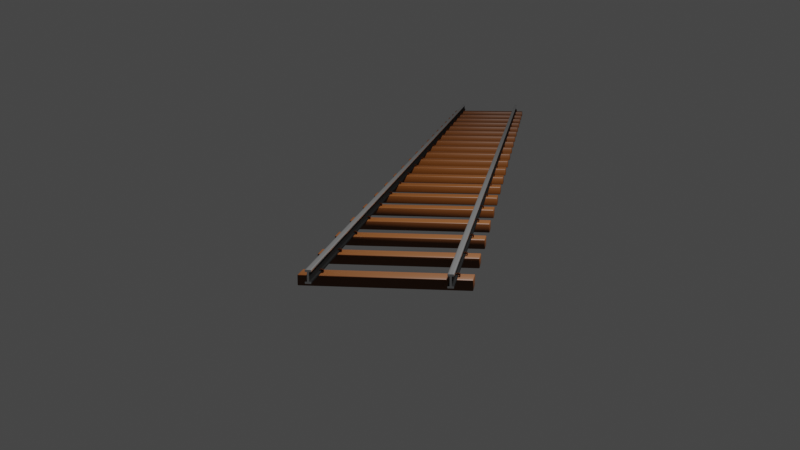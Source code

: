 # Source: railway.blend  (saved by Blender 2.83.20; exported with 4.5.12 LTS)
import bpy
from mathutils import Matrix  # noqa: F401  (used for matrix-valued properties, if any)

bpy.ops.wm.read_factory_settings(use_empty=True)
scene = bpy.context.scene
scene.name = 'Scene'

# ---- collections
col_collection = bpy.data.collections.new('Collection'); scene.collection.children.link(col_collection)

# ---- materials (node trees are filled in below, after node groups)
mat_material_001 = bpy.data.materials.new('Material.001')
mat_material_001.use_transparent_shadow = False
mat_material_002 = bpy.data.materials.new('Material.002')
mat_material_002.use_transparent_shadow = False
mat_material_003 = bpy.data.materials.new('Material.003')
mat_material_003.use_transparent_shadow = False
mat_material_004 = bpy.data.materials.new('Material.004')
mat_material_004.use_transparent_shadow = False

# ---- node groups
ng_auto_smooth = bpy.data.node_groups.new('Auto Smooth', 'GeometryNodeTree')
_s = ng_auto_smooth.interface.new_socket(name='Geometry', in_out='OUTPUT', socket_type='NodeSocketGeometry')
_s = ng_auto_smooth.interface.new_socket(name='Geometry', in_out='INPUT', socket_type='NodeSocketGeometry')
_s = ng_auto_smooth.interface.new_socket(name='Angle', in_out='INPUT', socket_type='NodeSocketFloat')
_s.subtype = 'ANGLE'
_s.min_value = 0.0
_s.max_value = 3.142
ng_auto_smooth.is_modifier = True
_N = ng_auto_smooth.nodes; _L = ng_auto_smooth.links
n0 = _N.new('NodeGroupOutput'); n0.name = 'Group Output'; n0.location = (480, -100)
n1 = _N.new('NodeGroupInput'); n1.name = 'Group Input'; n1.location = (-420, -300)
n2 = _N.new('NodeGroupInput'); n2.name = 'Group Input.001'; n2.location = (-60, -100)
n3 = _N.new('GeometryNodeSetShadeSmooth'); n3.name = 'Set Shade Smooth'; n3.location = (120, -100)
n3.domain = 'EDGE'
n4 = _N.new('GeometryNodeSetShadeSmooth'); n4.name = 'Set Shade Smooth.001'; n4.location = (300, -100)
n5 = _N.new('GeometryNodeInputMeshEdgeAngle'); n5.name = 'Edge Angle'; n5.location = (-420, -220)
n6 = _N.new('GeometryNodeInputEdgeSmooth'); n6.name = 'Is Edge Smooth'; n6.location = (-60, -160)
n7 = _N.new('GeometryNodeInputShadeSmooth'); n7.name = 'Is Face Smooth'; n7.location = (-240, -340)
n8 = _N.new('FunctionNodeBooleanMath'); n8.name = 'Boolean Math'; n8.location = (-60, -220)
n9 = _N.new('FunctionNodeCompare'); n9.name = 'Compare'; n9.location = (-240, -180)
n9.operation = 'LESS_EQUAL'
_L.new(n5.outputs[0], n9.inputs[0])
_L.new(n4.outputs[0], n0.inputs[0])
_L.new(n1.outputs[1], n9.inputs[1])
_L.new(n9.outputs[0], n8.inputs[0])
_L.new(n7.outputs[0], n8.inputs[1])
_L.new(n2.outputs[0], n3.inputs[0])
_L.new(n6.outputs[0], n3.inputs[1])
_L.new(n3.outputs[0], n4.inputs[0])
_L.new(n8.outputs[0], n3.inputs[2])
n0.is_active_output = True

# ---- material node trees
mat_material_001.use_nodes = True; mat_material_001.node_tree.nodes.clear()
_N = mat_material_001.node_tree.nodes; _L = mat_material_001.node_tree.links
n0 = _N.new('ShaderNodeBsdfPrincipled'); n0.name = 'Principled BSDF'; n0.location = (10, 300)
n0.distribution = 'GGX'
n0.subsurface_method = 'BURLEY'
n0.inputs[0].default_value = (0.0985, 0.02672, 0.0, 1.0)
n0.inputs[3].default_value = 1.45
n0.inputs[27].default_value = (0.0, 0.0, 0.0, 1.0)
n0.inputs[28].default_value = 1.0
n1 = _N.new('ShaderNodeOutputMaterial'); n1.name = 'Material Output'; n1.location = (300, 300)
_L.new(n0.outputs[0], n1.inputs[0])
n1.is_active_output = True
mat_material_002.use_nodes = True; mat_material_002.node_tree.nodes.clear()
_N = mat_material_002.node_tree.nodes; _L = mat_material_002.node_tree.links
n0 = _N.new('ShaderNodeBsdfPrincipled'); n0.name = 'Principled BSDF'; n0.location = (10, 300)
n0.distribution = 'GGX'
n0.subsurface_method = 'BURLEY'
n0.inputs[0].default_value = (0.6982, 0.6982, 0.6982, 1.0)
n0.inputs[1].default_value = 0.9328
n0.inputs[2].default_value = 0.2311
n0.inputs[3].default_value = 1.45
n0.inputs[13].default_value = 0.6513
n0.inputs[27].default_value = (0.0, 0.0, 0.0, 1.0)
n0.inputs[28].default_value = 1.0
n1 = _N.new('ShaderNodeOutputMaterial'); n1.name = 'Material Output'; n1.location = (300, 300)
_L.new(n0.outputs[0], n1.inputs[0])
n1.is_active_output = True
mat_material_003.use_nodes = True; mat_material_003.node_tree.nodes.clear()
_N = mat_material_003.node_tree.nodes; _L = mat_material_003.node_tree.links
n0 = _N.new('ShaderNodeBsdfPrincipled'); n0.name = 'Principled BSDF'; n0.location = (10, 300)
n0.distribution = 'GGX'
n0.subsurface_method = 'BURLEY'
n0.inputs[0].default_value = (0.004242, 0.004242, 0.004242, 1.0)
n0.inputs[1].default_value = 0.8151
n0.inputs[2].default_value = 0.8361
n0.inputs[3].default_value = 1.45
n0.inputs[13].default_value = 0.2647
n0.inputs[27].default_value = (0.0, 0.0, 0.0, 1.0)
n0.inputs[28].default_value = 1.0
n1 = _N.new('ShaderNodeOutputMaterial'); n1.name = 'Material Output'; n1.location = (300, 300)
_L.new(n0.outputs[0], n1.inputs[0])
n1.is_active_output = True
mat_material_004.use_nodes = True; mat_material_004.node_tree.nodes.clear()
_N = mat_material_004.node_tree.nodes; _L = mat_material_004.node_tree.links
n0 = _N.new('ShaderNodeBsdfPrincipled'); n0.name = 'Principled BSDF'; n0.location = (10, 300)
n0.distribution = 'GGX'
n0.subsurface_method = 'BURLEY'
n0.inputs[0].default_value = (0.0331, 0.007752, 0.0002427, 1.0)
n0.inputs[1].default_value = 0.8908
n0.inputs[2].default_value = 0.6933
n0.inputs[3].default_value = 1.45
n0.inputs[13].default_value = 0.416
n0.inputs[27].default_value = (0.0, 0.0, 0.0, 1.0)
n0.inputs[28].default_value = 1.0
n1 = _N.new('ShaderNodeOutputMaterial'); n1.name = 'Material Output'; n1.location = (300, 300)
_L.new(n0.outputs[0], n1.inputs[0])
n1.is_active_output = True

# ---- world
world_world = bpy.data.worlds.new('World'); scene.world = world_world
world_world.use_nodes = True; world_world.node_tree.nodes.clear()
_N = world_world.node_tree.nodes; _L = world_world.node_tree.links
n0 = _N.new('ShaderNodeOutputWorld'); n0.name = 'World Output'; n0.location = (300, 300)
n1 = _N.new('ShaderNodeBackground'); n1.name = 'Background'; n1.location = (10, 300)
n1.inputs[0].default_value = (0.05088, 0.05088, 0.05088, 1.0)
_L.new(n1.outputs[0], n0.inputs[0])
n0.is_active_output = True
world_world.color = (0.05088, 0.05088, 0.05088)
world_world.use_sun_shadow = False
world_world.sun_shadow_jitter_overblur = 0.0

# ---- cameras
cam_camera = bpy.data.cameras.new('Camera')
cam_camera.clip_end = 100.0
cam_camera.ortho_scale = 7.314

# ---- lights
light_light = bpy.data.lights.new('Light', 'POINT')
light_light.transmission_factor = 0.0
light_light.energy = 1000.0
light_light.shadow_soft_size = 0.1
light_light.shadow_maximum_resolution = 0.006
light_light.use_absolute_resolution = True

# ---- meshes
me_cube = bpy.data.meshes.new('Cube')
me_cube.from_pydata([(0.329, -0.04831, 0.01564), (0.3325, -0.04477, 0.01564), (0.329, -0.04477, 0.01918), (0.3315, -0.04727, 0.01564), (0.3311, -0.04681, 0.01768), (0.3315, -0.04477, 0.01814), (0.329, -0.04727, 0.01814), (0.329, -0.04831, -0.01973), (0.329, -0.04477, -0.02326), (0.3325, -0.04477, -0.01973), (0.329, -0.04727, -0.02223), (0.3311, -0.04681, -0.02177), (0.3315, -0.04477, -0.02223), (0.3315, -0.04727, -0.01973), (0.329, 0.04831, 0.01564), (0.329, 0.04477, 0.01918), (0.3325, 0.04477, 0.01564), (0.329, 0.04727, 0.01814), (0.3311, 0.04681, 0.01768), (0.3315, 0.04477, 0.01814), (0.3315, 0.04727, 0.01564), (0.3325, 0.04477, -0.01973), (0.329, 0.04477, -0.02326), (0.329, 0.04831, -0.01973), (0.3315, 0.04477, -0.02223), (0.3311, 0.04681, -0.02177), (0.329, 0.04727, -0.02223), (0.3315, 0.04727, -0.01973), (-0.329, -0.04831, 0.01564), (-0.329, -0.04477, 0.01918), (-0.3325, -0.04477, 0.01564), (-0.329, -0.04727, 0.01814), (-0.3311, -0.04681, 0.01768), (-0.3315, -0.04477, 0.01814), (-0.3315, -0.04727, 0.01564), (-0.329, -0.04831, -0.01973), (-0.3325, -0.04477, -0.01973), (-0.329, -0.04477, -0.02326), (-0.3315, -0.04727, -0.01973), (-0.3311, -0.04681, -0.02177), (-0.3315, -0.04477, -0.02223), (-0.329, -0.04727, -0.02223), (-0.329, 0.04831, 0.01564), (-0.3325, 0.04477, 0.01564), (-0.329, 0.04477, 0.01918), (-0.3315, 0.04727, 0.01564), (-0.3311, 0.04681, 0.01768), (-0.3315, 0.04477, 0.01814), (-0.329, 0.04727, 0.01814), (-0.3325, 0.04477, -0.01973), (-0.329, 0.04831, -0.01973), (-0.329, 0.04477, -0.02326), (-0.3315, 0.04727, -0.01973), (-0.3311, 0.04681, -0.02177), (-0.329, 0.04727, -0.02223), (-0.3315, 0.04477, -0.02223), (0.0025, -0.04477, -0.02326), (0.0025, -0.04831, -0.01973), (-0.0025, -0.04831, -0.01973), (-0.0025, -0.04477, -0.02326), (0.0025, -0.04727, -0.02223), (-6.204e-13, -0.04727, -0.02223), (0.0, -0.04831, -0.01973), (-0.0025, -0.04727, -0.02223), (0.0, -0.04477, -0.02326), (0.0025, 0.04477, 0.01918), (0.0025, 0.04831, 0.01564), (-0.0025, 0.04831, 0.01564), (-0.0025, 0.04477, 0.01918), (0.0025, 0.04727, 0.01814), (-6.204e-13, 0.04727, 0.01814), (0.0, 0.04831, 0.01564), (-0.0025, 0.04727, 0.01814), (0.0, 0.04477, 0.01918), (0.0025, 0.04831, -0.01973), (0.0025, 0.04477, -0.02326), (-0.0025, 0.04477, -0.02326), (-0.0025, 0.04831, -0.01973), (0.0025, 0.04727, -0.02223), (-6.2e-13, 0.04727, -0.02223), (0.0, 0.04477, -0.02326), (-0.0025, 0.04727, -0.02223), (0.0, 0.04831, -0.01973), (0.0025, -0.04477, 0.01918), (-0.0025, -0.04477, 0.01918), (-0.0025, -0.04831, 0.01564), (0.0025, -0.04831, 0.01564), (0.0, -0.04477, 0.01918), (6.204e-13, -0.04727, 0.01814), (-0.0025, -0.04727, 0.01814), (0.0, -0.04831, 0.01564), (0.0025, -0.04727, 0.01814), (0.2712, -0.188, 0.07187), (0.2723, -0.188, 0.07081), (0.2712, -0.188, 0.06367), (0.2723, -0.188, 0.06473), (0.2494, -0.188, 0.07187), (0.2483, -0.188, 0.07081), (0.2494, -0.188, 0.06367), (0.2483, -0.188, 0.06473), (0.2563, -0.188, 0.06261), (0.2552, -0.188, 0.06367), (0.2653, -0.188, 0.06367), (0.2643, -0.188, 0.06261), (0.2635, -0.188, 0.07187), (0.265, -0.188, 0.07187), (0.2555, -0.188, 0.07187), (0.257, -0.188, 0.07187), (0.2723, -0.188, 0.02063), (0.2712, -0.188, 0.01956), (0.2723, -0.188, 0.0267), (0.2712, -0.188, 0.02776), (0.2483, -0.188, 0.02063), (0.2494, -0.188, 0.01956), (0.2483, -0.188, 0.0267), (0.2494, -0.188, 0.02776), (0.2552, -0.188, 0.02776), (0.2563, -0.188, 0.02882), (0.2643, -0.188, 0.02882), (0.2653, -0.188, 0.02776), (0.265, -0.188, 0.01956), (0.2635, -0.188, 0.01956), (0.257, -0.188, 0.01956), (0.2555, -0.188, 0.01956), (0.2723, 0.1867, 0.07081), (0.2712, 0.1867, 0.06367), (0.2494, 0.1867, 0.07187), (0.2483, 0.1867, 0.06473), (0.2552, 0.1867, 0.06367), (0.2643, 0.1867, 0.06261), (0.265, 0.1867, 0.07187), (0.257, 0.1867, 0.07187), (0.2712, 0.1867, 0.01956), (0.2723, 0.1867, 0.0267), (0.2483, 0.1867, 0.02063), (0.2494, 0.1867, 0.02776), (0.2563, 0.1867, 0.02882), (0.2653, 0.1867, 0.02776), (0.2635, 0.1867, 0.01956), (0.2555, 0.1867, 0.01956), (0.2712, 0.1867, 0.07187), (0.2723, 0.1867, 0.06473), (0.2483, 0.1867, 0.07081), (0.2494, 0.1867, 0.06367), (0.2563, 0.1867, 0.06261), (0.2653, 0.1867, 0.06367), (0.2635, 0.1867, 0.07187), (0.2555, 0.1867, 0.07187), (0.2723, 0.1867, 0.02063), (0.2712, 0.1867, 0.02776), (0.2494, 0.1867, 0.01956), (0.2483, 0.1867, 0.0267), (0.2552, 0.1867, 0.02776), (0.2643, 0.1867, 0.02882), (0.265, 0.1867, 0.01956), (0.257, 0.1867, 0.01956), (-0.2712, -0.188, 0.07187), (-0.2723, -0.188, 0.07081), (-0.2712, -0.188, 0.06367), (-0.2723, -0.188, 0.06473), (-0.2494, -0.188, 0.07187), (-0.2483, -0.188, 0.07081), (-0.2494, -0.188, 0.06367), (-0.2483, -0.188, 0.06473), (-0.2563, -0.188, 0.06261), (-0.2552, -0.188, 0.06367), (-0.2653, -0.188, 0.06367), (-0.2643, -0.188, 0.06261), (-0.2635, -0.188, 0.07187), (-0.265, -0.188, 0.07187), (-0.2555, -0.188, 0.07187), (-0.257, -0.188, 0.07187), (-0.2723, -0.188, 0.02063), (-0.2712, -0.188, 0.01956), (-0.2723, -0.188, 0.0267), (-0.2712, -0.188, 0.02776), (-0.2483, -0.188, 0.02063), (-0.2494, -0.188, 0.01956), (-0.2483, -0.188, 0.0267), (-0.2494, -0.188, 0.02776), (-0.2552, -0.188, 0.02776), (-0.2563, -0.188, 0.02882), (-0.2643, -0.188, 0.02882), (-0.2653, -0.188, 0.02776), (-0.265, -0.188, 0.01956), (-0.2635, -0.188, 0.01956), (-0.257, -0.188, 0.01956), (-0.2555, -0.188, 0.01956), (-0.2723, 0.1867, 0.07081), (-0.2712, 0.1867, 0.06367), (-0.2494, 0.1867, 0.07187), (-0.2483, 0.1867, 0.06473), (-0.2552, 0.1867, 0.06367), (-0.2643, 0.1867, 0.06261), (-0.265, 0.1867, 0.07187), (-0.257, 0.1867, 0.07187), (-0.2712, 0.1867, 0.01956), (-0.2723, 0.1867, 0.0267), (-0.2483, 0.1867, 0.02063), (-0.2494, 0.1867, 0.02776), (-0.2563, 0.1867, 0.02882), (-0.2653, 0.1867, 0.02776), (-0.2635, 0.1867, 0.01956), (-0.2555, 0.1867, 0.01956), (-0.2712, 0.1867, 0.07187), (-0.2723, 0.1867, 0.06473), (-0.2483, 0.1867, 0.07081), (-0.2494, 0.1867, 0.06367), (-0.2563, 0.1867, 0.06261), (-0.2653, 0.1867, 0.06367), (-0.2635, 0.1867, 0.07187), (-0.2555, 0.1867, 0.07187), (-0.2723, 0.1867, 0.02063), (-0.2712, 0.1867, 0.02776), (-0.2494, 0.1867, 0.01956), (-0.2483, 0.1867, 0.0267), (-0.2552, 0.1867, 0.02776), (-0.2643, 0.1867, 0.02882), (-0.265, 0.1867, 0.01956), (-0.257, 0.1867, 0.01956), (0.2405, -0.007877, 0.01805), (0.2405, -0.007877, 0.03122), (0.2405, 0.007877, 0.01805), (0.2405, 0.007877, 0.03122), (0.2448, -0.007877, 0.01805), (0.2469, -0.002689, 0.03122), (0.2448, 0.007877, 0.01805), (0.2469, 0.002689, 0.03122), (0.2405, -0.007877, 0.02728), (0.2405, 0.007877, 0.02728), (0.2448, 0.007877, 0.02728), (0.2448, -0.007877, 0.02728), (0.2522, 0.002689, 0.03122), (0.2522, -0.002689, 0.03122), (0.2558, 0.007877, 0.02728), (0.2558, -0.007877, 0.02728), (0.2405, 0.0, 0.01805), (0.2405, 0.0, 0.03122), (0.2448, 0.0, 0.01805), (0.2458, 3.002e-10, 0.03122), (0.2448, 0.0, 0.02728), (0.2405, 0.0, 0.02728), (0.2534, -3.646e-10, 0.03122), (0.2558, 0.0, 0.02728), (0.2496, -0.003802, 0.03122), (0.2496, 0.003802, 0.03122), (0.2496, 0.007877, 0.02728), (0.2496, -0.007877, 0.02728), (0.2496, 0.0, 0.02728), (0.2448, 0.0, 0.03122), (0.2448, -0.007877, 0.03122), (0.2558, 0.0, 0.03122), (0.2558, -0.007877, 0.03122), (0.2496, -0.007877, 0.03122), (0.2496, 0.007877, 0.03122), (0.2448, 0.007877, 0.03122), (0.2558, 0.007877, 0.03122), (0.2496, 0.0, 0.03374), (0.2534, -3.646e-10, 0.03374), (0.2458, 3.002e-10, 0.03374), (0.2496, 0.003802, 0.03374), (0.2496, -0.003802, 0.03374), (0.2469, -0.002689, 0.03374), (0.2522, -0.002689, 0.03374), (0.2469, 0.002689, 0.03374), (0.2522, 0.002689, 0.03374), (-0.2405, -0.007877, 0.01805), (-0.2405, -0.007877, 0.03122), (-0.2405, 0.007877, 0.01805), (-0.2405, 0.007877, 0.03122), (-0.2448, -0.007877, 0.01805), (-0.2469, -0.002689, 0.03122), (-0.2448, 0.007877, 0.01805), (-0.2469, 0.002689, 0.03122), (-0.2405, -0.007877, 0.02728), (-0.2405, 0.007877, 0.02728), (-0.2448, 0.007877, 0.02728), (-0.2448, -0.007877, 0.02728), (-0.2522, 0.002689, 0.03122), (-0.2522, -0.002689, 0.03122), (-0.2558, 0.007877, 0.02728), (-0.2558, -0.007877, 0.02728), (-0.2405, 0.0, 0.01805), (-0.2405, 0.0, 0.03122), (-0.2448, 0.0, 0.01805), (-0.2458, 3.002e-10, 0.03122), (-0.2448, 0.0, 0.02728), (-0.2405, 0.0, 0.02728), (-0.2534, -3.646e-10, 0.03122), (-0.2558, 0.0, 0.02728), (-0.2496, -0.003802, 0.03122), (-0.2496, 0.003802, 0.03122), (-0.2496, 0.007877, 0.02728), (-0.2496, -0.007877, 0.02728), (-0.2496, 0.0, 0.02728), (-0.2448, 0.0, 0.03122), (-0.2448, -0.007877, 0.03122), (-0.2558, 0.0, 0.03122), (-0.2558, -0.007877, 0.03122), (-0.2496, -0.007877, 0.03122), (-0.2496, 0.007877, 0.03122), (-0.2448, 0.007877, 0.03122), (-0.2558, 0.007877, 0.03122), (-0.2496, 0.0, 0.03374), (-0.2534, -3.646e-10, 0.03374), (-0.2458, 3.002e-10, 0.03374), (-0.2496, 0.003802, 0.03374), (-0.2496, -0.003802, 0.03374), (-0.2469, -0.002689, 0.03374), (-0.2522, -0.002689, 0.03374), (-0.2469, 0.002689, 0.03374), (-0.2522, 0.002689, 0.03374), (0.2801, 0.007877, 0.01805), (0.2801, 0.007877, 0.03122), (0.2801, -0.007877, 0.01805), (0.2801, -0.007877, 0.03122), (0.2758, 0.007877, 0.01805), (0.2737, 0.002689, 0.03122), (0.2758, -0.007877, 0.01805), (0.2737, -0.002689, 0.03122), (0.2801, 0.007877, 0.02728), (0.2801, -0.007877, 0.02728), (0.2758, -0.007877, 0.02728), (0.2758, 0.007877, 0.02728), (0.2683, -0.002689, 0.03122), (0.2683, 0.002689, 0.03122), (0.2647, -0.007877, 0.02728), (0.2647, 0.007877, 0.02728), (0.2801, 1.859e-10, 0.01805), (0.2801, 1.859e-10, 0.03122), (0.2758, -1.859e-10, 0.01805), (0.2748, -7.004e-10, 0.03122), (0.2758, -1.859e-10, 0.02728), (0.2801, 1.859e-10, 0.02728), (0.2672, -7.004e-10, 0.03122), (0.2647, -1.279e-09, 0.02728), (0.271, 0.003802, 0.03122), (0.271, -0.003802, 0.03122), (0.271, -0.007877, 0.02728), (0.271, 0.007877, 0.02728), (0.271, -7.326e-10, 0.02728), (0.2758, -1.859e-10, 0.03122), (0.2758, 0.007877, 0.03122), (0.2647, -1.279e-09, 0.03122), (0.2647, 0.007877, 0.03122), (0.271, 0.007877, 0.03122), (0.271, -0.007877, 0.03122), (0.2758, -0.007877, 0.03122), (0.2647, -0.007877, 0.03122), (0.271, -7.326e-10, 0.03374), (0.2672, -7.004e-10, 0.03374), (0.2748, -7.004e-10, 0.03374), (0.271, -0.003802, 0.03374), (0.271, 0.003802, 0.03374), (0.2737, 0.002689, 0.03374), (0.2683, 0.002689, 0.03374), (0.2737, -0.002689, 0.03374), (0.2683, -0.002689, 0.03374), (-0.2801, 0.007877, 0.01805), (-0.2801, 0.007877, 0.03122), (-0.2801, -0.007877, 0.01805), (-0.2801, -0.007877, 0.03122), (-0.2758, 0.007877, 0.01805), (-0.2737, 0.002689, 0.03122), (-0.2758, -0.007877, 0.01805), (-0.2737, -0.002689, 0.03122), (-0.2801, 0.007877, 0.02728), (-0.2801, -0.007877, 0.02728), (-0.2758, -0.007877, 0.02728), (-0.2758, 0.007877, 0.02728), (-0.2683, -0.002689, 0.03122), (-0.2683, 0.002689, 0.03122), (-0.2647, -0.007877, 0.02728), (-0.2647, 0.007877, 0.02728), (-0.2801, 1.859e-10, 0.01805), (-0.2801, 1.859e-10, 0.03122), (-0.2758, -1.859e-10, 0.01805), (-0.2748, -7.004e-10, 0.03122), (-0.2758, -1.859e-10, 0.02728), (-0.2801, 1.859e-10, 0.02728), (-0.2672, -7.004e-10, 0.03122), (-0.2647, -1.279e-09, 0.02728), (-0.271, 0.003802, 0.03122), (-0.271, -0.003802, 0.03122), (-0.271, -0.007877, 0.02728), (-0.271, 0.007877, 0.02728), (-0.271, -7.326e-10, 0.02728), (-0.2758, -1.859e-10, 0.03122), (-0.2758, 0.007877, 0.03122), (-0.2647, -1.279e-09, 0.03122), (-0.2647, 0.007877, 0.03122), (-0.271, 0.007877, 0.03122), (-0.271, -0.007877, 0.03122), (-0.2758, -0.007877, 0.03122), (-0.2647, -0.007877, 0.03122), (-0.271, -7.326e-10, 0.03374), (-0.2672, -7.004e-10, 0.03374), (-0.2748, -7.004e-10, 0.03374), (-0.271, -0.003802, 0.03374), (-0.271, 0.003802, 0.03374), (-0.2737, 0.002689, 0.03374), (-0.2683, 0.002689, 0.03374), (-0.2737, -0.002689, 0.03374), (-0.2683, -0.002689, 0.03374)], [], [(23, 74, 66, 14), (2, 15, 65, 83), (9, 21, 16, 1), (58, 85, 28, 35), (56, 75, 22, 8), (50, 42, 67, 77), (29, 84, 68, 44), (36, 30, 43, 49), (59, 37, 51, 76), (0, 3, 4, 6), (1, 5, 4, 3), (2, 6, 4, 5), (7, 10, 11, 13), (8, 12, 11, 10), (9, 13, 11, 12), (14, 17, 18, 20), (15, 19, 18, 17), (16, 20, 18, 19), (21, 24, 25, 27), (22, 26, 25, 24), (23, 27, 25, 26), (28, 31, 32, 34), (29, 33, 32, 31), (30, 34, 32, 33), (35, 38, 39, 41), (36, 40, 39, 38), (37, 41, 39, 40), (42, 45, 46, 48), (43, 47, 46, 45), (44, 48, 46, 47), (49, 52, 53, 55), (50, 54, 53, 52), (51, 55, 53, 54), (56, 60, 61, 64), (57, 62, 61, 60), (58, 63, 61, 62), (59, 64, 61, 63), (65, 69, 70, 73), (66, 71, 70, 69), (67, 72, 70, 71), (68, 73, 70, 72), (74, 78, 79, 82), (75, 80, 79, 78), (76, 81, 79, 80), (77, 82, 79, 81), (83, 87, 88, 91), (84, 89, 88, 87), (85, 90, 88, 89), (86, 91, 88, 90), (0, 7, 13, 3), (3, 13, 9, 1), (16, 21, 27, 20), (20, 27, 23, 14), (1, 16, 19, 5), (5, 19, 15, 2), (74, 23, 26, 78), (78, 26, 22, 75), (86, 0, 6, 91), (91, 6, 2, 83), (21, 9, 12, 24), (24, 12, 8, 22), (7, 57, 60, 10), (10, 60, 56, 8), (14, 66, 69, 17), (17, 69, 65, 15), (85, 58, 62, 90), (90, 62, 57, 86), (59, 76, 80, 64), (64, 80, 75, 56), (66, 74, 82, 71), (71, 82, 77, 67), (83, 65, 73, 87), (87, 73, 68, 84), (30, 36, 38, 34), (34, 38, 35, 28), (42, 50, 52, 45), (45, 52, 49, 43), (29, 44, 47, 33), (33, 47, 43, 30), (76, 51, 54, 81), (81, 54, 50, 77), (84, 29, 31, 89), (89, 31, 28, 85), (51, 37, 40, 55), (55, 40, 36, 49), (37, 59, 63, 41), (41, 63, 58, 35), (44, 68, 72, 48), (48, 72, 67, 42), (57, 7, 0, 86), (116, 115, 114, 112, 113, 123, 122, 121, 120, 109, 108, 110, 111, 119, 118, 103, 102, 94, 95, 93, 92, 105, 104, 107, 106, 96, 97, 99, 98, 101, 100, 117), (140, 130, 105, 92), (155, 122, 123, 139), (154, 120, 121, 138), (153, 118, 119, 137), (152, 116, 117, 136), (151, 114, 115, 135), (148, 108, 109, 132), (147, 106, 107, 131), (146, 104, 105, 130), (145, 102, 103, 129), (144, 100, 101, 128), (143, 98, 99, 127), (140, 92, 93, 124), (138, 121, 122, 155), (139, 123, 113, 150), (135, 115, 116, 152), (153, 129, 103, 118), (134, 112, 114, 151), (137, 119, 111, 149), (132, 109, 120, 154), (146, 131, 107, 104), (147, 126, 96, 106), (143, 128, 101, 98), (142, 127, 99, 97), (145, 125, 94, 102), (125, 145, 129, 153, 137, 149, 133, 148, 132, 154, 138, 155, 139, 150, 134, 151, 135, 152, 136, 144, 128, 143, 127, 142, 126, 147, 131, 146, 130, 140, 124, 141), (112, 134, 150, 113), (110, 133, 149, 111), (96, 126, 142, 97), (94, 125, 141, 95), (108, 148, 133, 110), (100, 144, 136, 117), (93, 95, 141, 124), (180, 181, 164, 165, 162, 163, 161, 160, 170, 171, 168, 169, 156, 157, 159, 158, 166, 167, 182, 183, 175, 174, 172, 173, 184, 185, 186, 187, 177, 176, 178, 179), (204, 156, 169, 194), (219, 203, 187, 186), (218, 202, 185, 184), (217, 201, 183, 182), (216, 200, 181, 180), (215, 199, 179, 178), (212, 196, 173, 172), (211, 195, 171, 170), (210, 194, 169, 168), (209, 193, 167, 166), (208, 192, 165, 164), (207, 191, 163, 162), (204, 188, 157, 156), (202, 219, 186, 185), (203, 214, 177, 187), (199, 216, 180, 179), (217, 182, 167, 193), (198, 215, 178, 176), (201, 213, 175, 183), (196, 218, 184, 173), (210, 168, 171, 195), (211, 170, 160, 190), (207, 162, 165, 192), (206, 161, 163, 191), (209, 166, 158, 189), (189, 205, 188, 204, 194, 210, 195, 211, 190, 206, 191, 207, 192, 208, 200, 216, 199, 215, 198, 214, 203, 219, 202, 218, 196, 212, 197, 213, 201, 217, 193, 209), (176, 177, 214, 198), (174, 175, 213, 197), (160, 161, 206, 190), (158, 159, 205, 189), (172, 174, 197, 212), (164, 181, 200, 208), (157, 188, 205, 159), (241, 237, 223, 229), (229, 223, 255, 230), (233, 242, 258, 263), (231, 250, 221, 228), (236, 238, 224, 220), (249, 237, 221, 250), (224, 231, 228, 220), (238, 240, 231, 224), (222, 229, 230, 226), (236, 241, 229, 222), (243, 251, 252, 235), (248, 246, 234, 243), (253, 247, 235, 252), (246, 254, 256, 234), (247, 248, 243, 235), (234, 256, 251, 243), (220, 228, 241, 236), (226, 230, 240, 238), (255, 223, 237, 249), (222, 226, 238, 236), (245, 227, 264, 260), (228, 221, 237, 241), (242, 232, 265, 258), (231, 240, 248, 247), (230, 255, 254, 246), (250, 231, 247, 253), (240, 230, 246, 248), (232, 245, 260, 265), (225, 239, 249, 250), (242, 233, 252, 251), (233, 244, 253, 252), (227, 245, 254, 255), (239, 227, 255, 249), (232, 242, 251, 256), (244, 225, 250, 253), (245, 232, 256, 254), (257, 261, 263, 258), (260, 257, 258, 265), (264, 259, 257, 260), (259, 262, 261, 257), (225, 244, 261, 262), (227, 239, 259, 264), (244, 233, 263, 261), (239, 225, 262, 259), (287, 275, 269, 283), (275, 276, 301, 269), (279, 309, 304, 288), (277, 274, 267, 296), (282, 266, 270, 284), (295, 296, 267, 283), (270, 266, 274, 277), (284, 270, 277, 286), (268, 272, 276, 275), (282, 268, 275, 287), (289, 281, 298, 297), (294, 289, 280, 292), (299, 298, 281, 293), (292, 280, 302, 300), (293, 281, 289, 294), (280, 289, 297, 302), (266, 282, 287, 274), (272, 284, 286, 276), (301, 295, 283, 269), (268, 282, 284, 272), (291, 306, 310, 273), (274, 287, 283, 267), (288, 304, 311, 278), (277, 293, 294, 286), (276, 292, 300, 301), (296, 299, 293, 277), (286, 294, 292, 276), (278, 311, 306, 291), (271, 296, 295, 285), (288, 297, 298, 279), (279, 298, 299, 290), (273, 301, 300, 291), (285, 295, 301, 273), (278, 302, 297, 288), (290, 299, 296, 271), (291, 300, 302, 278), (303, 304, 309, 307), (306, 311, 304, 303), (310, 306, 303, 305), (305, 303, 307, 308), (271, 308, 307, 290), (273, 310, 305, 285), (290, 307, 309, 279), (285, 305, 308, 271), (333, 329, 315, 321), (321, 315, 347, 322), (325, 334, 350, 355), (323, 342, 313, 320), (328, 330, 316, 312), (341, 329, 313, 342), (316, 323, 320, 312), (330, 332, 323, 316), (314, 321, 322, 318), (328, 333, 321, 314), (335, 343, 344, 327), (340, 338, 326, 335), (345, 339, 327, 344), (338, 346, 348, 326), (339, 340, 335, 327), (326, 348, 343, 335), (312, 320, 333, 328), (318, 322, 332, 330), (347, 315, 329, 341), (314, 318, 330, 328), (337, 319, 356, 352), (320, 313, 329, 333), (334, 324, 357, 350), (323, 332, 340, 339), (322, 347, 346, 338), (342, 323, 339, 345), (332, 322, 338, 340), (324, 337, 352, 357), (317, 331, 341, 342), (334, 325, 344, 343), (325, 336, 345, 344), (319, 337, 346, 347), (331, 319, 347, 341), (324, 334, 343, 348), (336, 317, 342, 345), (337, 324, 348, 346), (349, 353, 355, 350), (352, 349, 350, 357), (356, 351, 349, 352), (351, 354, 353, 349), (317, 336, 353, 354), (319, 331, 351, 356), (336, 325, 355, 353), (331, 317, 354, 351), (379, 367, 361, 375), (367, 368, 393, 361), (371, 401, 396, 380), (369, 366, 359, 388), (374, 358, 362, 376), (387, 388, 359, 375), (362, 358, 366, 369), (376, 362, 369, 378), (360, 364, 368, 367), (374, 360, 367, 379), (381, 373, 390, 389), (386, 381, 372, 384), (391, 390, 373, 385), (384, 372, 394, 392), (385, 373, 381, 386), (372, 381, 389, 394), (358, 374, 379, 366), (364, 376, 378, 368), (393, 387, 375, 361), (360, 374, 376, 364), (383, 398, 402, 365), (366, 379, 375, 359), (380, 396, 403, 370), (369, 385, 386, 378), (368, 384, 392, 393), (388, 391, 385, 369), (378, 386, 384, 368), (370, 403, 398, 383), (363, 388, 387, 377), (380, 389, 390, 371), (371, 390, 391, 382), (365, 393, 392, 383), (377, 387, 393, 365), (370, 394, 389, 380), (382, 391, 388, 363), (383, 392, 394, 370), (395, 396, 401, 399), (398, 403, 396, 395), (402, 398, 395, 397), (397, 395, 399, 400), (363, 400, 399, 382), (365, 402, 397, 377), (382, 399, 401, 371), (377, 397, 400, 363)])
me_cube.polygons.foreach_set('use_smooth', [1, 1, 1, 1, 1, 1, 1, 1, 1, 1, 1, 1, 1, 1, 1, 1, 1, 1, 1, 1, 1, 1, 1, 1, 1, 1, 1, 1, 1, 1, 1, 1, 1, 1, 1, 1, 1, 1, 1, 1, 1, 1, 1, 1, 1, 1, 1, 1, 1, 1, 1, 1, 1, 1, 1, 1, 1, 1, 1, 1, 1, 1, 1, 1, 1, 1, 1, 1, 1, 1, 1, 1, 1, 1, 1, 1, 1, 1, 1, 1, 1, 1, 1, 1, 1, 1, 1, 1, 1, 1, 1, 1, 1, 1, 1, 1, 1, 1, 1, 1, 1, 1, 1, 1, 1, 1, 1, 1, 1, 1, 1, 1, 1, 1, 1, 1, 1, 1, 1, 1, 1, 1, 1, 1, 1, 1, 1, 1, 1, 1, 1, 1, 1, 1, 1, 1, 1, 1, 1, 1, 1, 1, 1, 1, 1, 1, 1, 1, 1, 1, 1, 1, 1, 1, 1, 1, 1, 1, 0, 0, 0, 0, 0, 0, 0, 0, 0, 0, 0, 0, 0, 0, 0, 0, 0, 0, 0, 0, 0, 0, 0, 0, 0, 0, 0, 0, 0, 0, 0, 0, 0, 0, 0, 0, 0, 0, 0, 0, 0, 0, 0, 0, 0, 0, 0, 0, 0, 0, 0, 0, 0, 0, 0, 0, 0, 0, 0, 0, 0, 0, 0, 0, 0, 0, 0, 0, 0, 0, 0, 0, 0, 0, 0, 0, 0, 0, 0, 0, 0, 0, 0, 0, 0, 0, 0, 0, 0, 0, 0, 0, 0, 0, 0, 0, 0, 0, 0, 0, 0, 0, 0, 0, 0, 0, 0, 0, 0, 0, 0, 0, 0, 0, 0, 0, 0, 0, 0, 0, 0, 0, 0, 0, 0, 0, 0, 0, 0, 0, 0, 0, 0, 0, 0, 0, 0, 0, 0, 0, 0, 0, 0, 0, 0, 0, 0, 0, 0, 0, 0, 0, 0, 0, 0, 0, 0, 0, 0, 0, 0, 0, 0, 0, 0, 0, 0, 0, 0, 0, 0, 0, 0, 0, 0, 0])
me_cube.polygons.foreach_set('material_index', [0, 0, 0, 0, 0, 0, 0, 0, 0, 0, 0, 0, 0, 0, 0, 0, 0, 0, 0, 0, 0, 0, 0, 0, 0, 0, 0, 0, 0, 0, 0, 0, 0, 0, 0, 0, 0, 0, 0, 0, 0, 0, 0, 0, 0, 0, 0, 0, 0, 0, 0, 0, 0, 0, 0, 0, 0, 0, 0, 0, 0, 0, 0, 0, 0, 0, 0, 0, 0, 0, 0, 0, 0, 0, 0, 0, 0, 0, 0, 0, 0, 0, 0, 0, 0, 0, 0, 0, 0, 0, 1, 1, 2, 2, 2, 2, 2, 2, 1, 1, 2, 2, 1, 1, 2, 2, 2, 2, 2, 2, 2, 1, 1, 2, 1, 2, 1, 2, 2, 1, 1, 2, 2, 1, 1, 1, 2, 2, 2, 2, 2, 2, 1, 1, 2, 2, 1, 1, 2, 2, 2, 2, 2, 2, 2, 1, 1, 2, 1, 2, 1, 2, 2, 1, 1, 2, 2, 1, 3, 3, 3, 3, 3, 3, 3, 3, 3, 3, 3, 3, 3, 3, 3, 3, 3, 3, 3, 3, 3, 3, 3, 3, 3, 3, 3, 3, 3, 3, 3, 3, 3, 3, 3, 3, 3, 3, 3, 3, 3, 3, 3, 3, 3, 3, 3, 3, 3, 3, 3, 3, 3, 3, 3, 3, 3, 3, 3, 3, 3, 3, 3, 3, 3, 3, 3, 3, 3, 3, 3, 3, 3, 3, 3, 3, 3, 3, 3, 3, 3, 3, 3, 3, 3, 3, 3, 3, 3, 3, 3, 3, 3, 3, 3, 3, 3, 3, 3, 3, 3, 3, 3, 3, 3, 3, 3, 3, 3, 3, 3, 3, 3, 3, 3, 3, 3, 3, 3, 3, 3, 3, 3, 3, 3, 3, 3, 3, 3, 3, 3, 3, 3, 3, 3, 3, 3, 3, 3, 3, 3, 3, 3, 3, 3, 3, 3, 3, 3, 3, 3, 3, 3, 3, 3, 3, 3, 3, 3, 3, 3, 3, 3, 3, 3, 3, 3, 3, 3, 3, 3, 3, 3, 3, 3, 3])
_uv = me_cube.uv_layers.new(name='UVMap')
_uv.uv.foreach_set('vector', [0.3958, 0.7513, 0.3958, 0.8741, 0.6042, 0.8741, 0.6042, 0.7513, 0.6263, 0.5091, 0.6263, 0.7409, 0.7491, 0.7409, 0.7491, 0.5091, 0.3958, 0.5091, 0.3958, 0.7409, 0.6042, 0.7409, 0.6042, 0.5091, 0.3958, 0.3759, 0.6042, 0.3759, 0.6042, 0.4987, 0.3958, 0.4987, 0.2509, 0.5091, 0.2509, 0.7409, 0.3737, 0.7409, 0.3737, 0.5091, 0.3958, 0.7513, 0.6042, 0.7513, 0.6042, 0.8741, 0.3958, 0.8741, 0.6263, 0.5091, 0.7491, 0.5091, 0.7491, 0.7409, 0.6263, 0.7409, 0.3958, 0.5091, 0.6042, 0.5091, 0.6042, 0.7409, 0.3958, 0.7409, 0.2509, 0.5091, 0.3737, 0.5091, 0.3737, 0.7409, 0.2509, 0.7409, 0.6042, 0.4987, 0.6042, 0.5, 0.6223, 0.5013, 0.625, 0.4987, 0.6042, 0.5091, 0.625, 0.5091, 0.6223, 0.5013, 0.6042, 0.5, 0.6263, 0.5091, 0.6263, 0.5, 0.6223, 0.5013, 0.625, 0.5091, 0.3958, 0.4987, 0.375, 0.4987, 0.3779, 0.5011, 0.3958, 0.5, 0.3737, 0.5091, 0.375, 0.5091, 0.3779, 0.5011, 0.3737, 0.5, 0.3958, 0.5091, 0.3958, 0.5, 0.3779, 0.5011, 0.375, 0.5091, 0.6042, 0.7513, 0.625, 0.7513, 0.6221, 0.7489, 0.6042, 0.75, 0.6263, 0.7409, 0.625, 0.7409, 0.6221, 0.7489, 0.6263, 0.75, 0.6042, 0.7409, 0.6042, 0.75, 0.6221, 0.7489, 0.625, 0.7409, 0.3958, 0.7409, 0.375, 0.7409, 0.3777, 0.7487, 0.3958, 0.75, 0.3737, 0.7409, 0.3737, 0.75, 0.3777, 0.7487, 0.375, 0.7409, 0.3958, 0.7513, 0.3958, 0.75, 0.3777, 0.7487, 0.375, 0.7513, 0.6042, 0.4987, 0.625, 0.4987, 0.6221, 0.5011, 0.6042, 0.5, 0.6263, 0.5091, 0.625, 0.5091, 0.6221, 0.5011, 0.6263, 0.5, 0.6042, 0.5091, 0.6042, 0.5, 0.6221, 0.5011, 0.625, 0.5091, 0.3958, 0.4987, 0.3958, 0.5, 0.3777, 0.5013, 0.375, 0.4987, 0.3958, 0.5091, 0.375, 0.5091, 0.3777, 0.5013, 0.3958, 0.5, 0.3737, 0.5091, 0.3737, 0.5, 0.3777, 0.5013, 0.375, 0.5091, 0.6042, 0.7513, 0.6042, 0.75, 0.6223, 0.7487, 0.625, 0.7513, 0.6042, 0.7409, 0.625, 0.7409, 0.6223, 0.7487, 0.6042, 0.75, 0.6263, 0.7409, 0.6263, 0.75, 0.6223, 0.7487, 0.625, 0.7409, 0.3958, 0.7409, 0.3958, 0.75, 0.3779, 0.7489, 0.375, 0.7409, 0.3958, 0.7513, 0.375, 0.7513, 0.3779, 0.7489, 0.3958, 0.75, 0.3737, 0.7409, 0.375, 0.7409, 0.3779, 0.7489, 0.3737, 0.75, 0.2509, 0.5091, 0.2509, 0.5, 0.25, 0.5, 0.25, 0.5091, 0.3958, 0.3759, 0.3958, 0.375, 0.3811, 0.375, 0.375, 0.3759, 0.3958, 0.3759, 0.375, 0.3759, 0.375, 0.375, 0.3958, 0.375, 0.2509, 0.5091, 0.25, 0.5091, 0.25, 0.5027, 0.2509, 0.5, 0.7491, 0.7409, 0.7491, 0.75, 0.75, 0.75, 0.75, 0.7409, 0.6042, 0.8741, 0.6042, 0.875, 0.6189, 0.875, 0.625, 0.8741, 0.6042, 0.8741, 0.625, 0.8741, 0.625, 0.875, 0.6042, 0.875, 0.7491, 0.7409, 0.75, 0.7409, 0.75, 0.7473, 0.7491, 0.75, 0.3958, 0.8741, 0.375, 0.8741, 0.375, 0.875, 0.3958, 0.875, 0.2509, 0.7409, 0.25, 0.7409, 0.25, 0.7473, 0.2509, 0.75, 0.2509, 0.7409, 0.2509, 0.75, 0.25, 0.75, 0.25, 0.7409, 0.3958, 0.8741, 0.3958, 0.875, 0.3811, 0.875, 0.375, 0.8741, 0.7491, 0.5091, 0.75, 0.5091, 0.75, 0.5027, 0.7491, 0.5, 0.7491, 0.5091, 0.7491, 0.5, 0.75, 0.5, 0.75, 0.5091, 0.6042, 0.3759, 0.6042, 0.375, 0.6189, 0.375, 0.625, 0.3759, 0.6042, 0.3759, 0.625, 0.3759, 0.625, 0.375, 0.6042, 0.375, 0.6042, 0.4987, 0.3958, 0.4987, 0.3958, 0.5, 0.6042, 0.5, 0.6042, 0.5, 0.3958, 0.5, 0.3958, 0.5091, 0.6042, 0.5091, 0.6042, 0.7409, 0.3958, 0.7409, 0.3958, 0.75, 0.6042, 0.75, 0.6042, 0.75, 0.3958, 0.75, 0.3958, 0.7513, 0.6042, 0.7513, 0.6042, 0.5091, 0.6042, 0.7409, 0.625, 0.7409, 0.625, 0.5091, 0.625, 0.5091, 0.625, 0.7409, 0.6263, 0.7409, 0.6263, 0.5091, 0.3958, 0.8741, 0.3958, 0.7513, 0.375, 0.7513, 0.375, 0.8741, 0.2509, 0.75, 0.3737, 0.75, 0.3737, 0.7409, 0.2509, 0.7409, 0.6042, 0.3759, 0.6042, 0.4987, 0.625, 0.4987, 0.625, 0.3759, 0.7491, 0.5, 0.6263, 0.5, 0.6263, 0.5091, 0.7491, 0.5091, 0.3958, 0.7409, 0.3958, 0.5091, 0.375, 0.5091, 0.375, 0.7409, 0.375, 0.7409, 0.375, 0.5091, 0.3737, 0.5091, 0.3737, 0.7409, 0.3958, 0.4987, 0.3958, 0.3759, 0.375, 0.3759, 0.375, 0.4987, 0.3737, 0.5, 0.2509, 0.5, 0.2509, 0.5091, 0.3737, 0.5091, 0.6042, 0.7513, 0.6042, 0.8741, 0.625, 0.8741, 0.625, 0.7513, 0.6263, 0.75, 0.7491, 0.75, 0.7491, 0.7409, 0.6263, 0.7409, 0.6042, 0.3759, 0.3958, 0.3759, 0.3958, 0.375, 0.6042, 0.375, 0.6042, 0.375, 0.3958, 0.375, 0.3958, 0.3759, 0.6042, 0.3759, 0.2509, 0.5091, 0.2509, 0.7409, 0.25, 0.7409, 0.25, 0.5091, 0.25, 0.5091, 0.25, 0.7409, 0.2509, 0.7409, 0.2509, 0.5091, 0.6042, 0.8741, 0.3958, 0.8741, 0.3958, 0.875, 0.6042, 0.875, 0.6042, 0.875, 0.3958, 0.875, 0.3958, 0.8741, 0.6042, 0.8741, 0.7491, 0.5091, 0.7491, 0.7409, 0.75, 0.7409, 0.75, 0.5091, 0.75, 0.5091, 0.75, 0.7409, 0.7491, 0.7409, 0.7491, 0.5091, 0.6042, 0.5091, 0.3958, 0.5091, 0.3958, 0.5, 0.6042, 0.5, 0.6042, 0.5, 0.3958, 0.5, 0.3958, 0.4987, 0.6042, 0.4987, 0.6042, 0.7513, 0.3958, 0.7513, 0.3958, 0.75, 0.6042, 0.75, 0.6042, 0.75, 0.3958, 0.75, 0.3958, 0.7409, 0.6042, 0.7409, 0.6263, 0.5091, 0.6263, 0.7409, 0.625, 0.7409, 0.625, 0.5091, 0.625, 0.5091, 0.625, 0.7409, 0.6042, 0.7409, 0.6042, 0.5091, 0.2509, 0.7409, 0.3737, 0.7409, 0.3737, 0.75, 0.2509, 0.75, 0.375, 0.8741, 0.375, 0.7513, 0.3958, 0.7513, 0.3958, 0.8741, 0.7491, 0.5091, 0.6263, 0.5091, 0.6263, 0.5, 0.7491, 0.5, 0.625, 0.3759, 0.625, 0.4987, 0.6042, 0.4987, 0.6042, 0.3759, 0.3737, 0.7409, 0.3737, 0.5091, 0.375, 0.5091, 0.375, 0.7409, 0.375, 0.7409, 0.375, 0.5091, 0.3958, 0.5091, 0.3958, 0.7409, 0.3737, 0.5091, 0.2509, 0.5091, 0.2509, 0.5, 0.3737, 0.5, 0.375, 0.4987, 0.375, 0.3759, 0.3958, 0.3759, 0.3958, 0.4987, 0.6263, 0.7409, 0.7491, 0.7409, 0.7491, 0.75, 0.6263, 0.75, 0.625, 0.7513, 0.625, 0.8741, 0.6042, 0.8741, 0.6042, 0.7513, 0.3958, 0.3759, 0.3958, 0.4987, 0.6042, 0.4987, 0.6042, 0.3759, 0.6973, 0.7464, 0.6359, 0.7464, 0.5928, 0.7464, 0.4072, 0.7464, 0.3641, 0.7464, 0.2995, 0.7471, 0.2838, 0.7471, 0.2162, 0.7471, 0.2005, 0.7471, 0.3751, 0.003905, 0.4073, 0.003553, 0.5927, 0.003553, 0.8639, 0.7472, 0.8027, 0.7464, 0.7917, 0.7464, 0.7917, 0.7464, 0.8027, 0.7464, 0.864, 0.7464, 0.5926, 0.002849, 0.125, 0.7461, 0.136, 0.7464, 0.2005, 0.7471, 0.2162, 0.7471, 0.2838, 0.7471, 0.2995, 0.7471, 0.3641, 0.7464, 0.4072, 0.7464, 0.5928, 0.7464, 0.6359, 0.7464, 0.6973, 0.7464, 0.7083, 0.7464, 0.7083, 0.7464, 0.136, 0.5036, 0.2005, 0.5029, 0.2005, 0.7471, 0.136, 0.7464, 0.2838, 0.5029, 0.2838, 0.7471, 0.2995, 0.7471, 0.2995, 0.5029, 0.2005, 0.5029, 0.2005, 0.7471, 0.2162, 0.7471, 0.2162, 0.5029, 0.7917, 0.5036, 0.7917, 0.7464, 0.8027, 0.7464, 0.8028, 0.5029, 0.6973, 0.5036, 0.6973, 0.7464, 0.7083, 0.7464, 0.7084, 0.5029, 0.5927, 0.5036, 0.5928, 0.7464, 0.6359, 0.7464, 0.6362, 0.5029, 0.4073, 0.2464, 0.4073, 0.003553, 0.3751, 0.003905, 0.3749, 0.2476, 0.2995, 0.5029, 0.2995, 0.7471, 0.2838, 0.7471, 0.2838, 0.5029, 0.2162, 0.5029, 0.2162, 0.7471, 0.2005, 0.7471, 0.2005, 0.5029, 0.8027, 0.5036, 0.8027, 0.7464, 0.7917, 0.7464, 0.7916, 0.5029, 0.7083, 0.5036, 0.7083, 0.7464, 0.6973, 0.7464, 0.6972, 0.5029, 0.636, 0.5036, 0.6359, 0.7464, 0.5928, 0.7464, 0.5925, 0.5029, 0.136, 0.5036, 0.136, 0.7464, 0.125, 0.7461, 0.125, 0.5024, 0.2162, 0.5029, 0.2162, 0.7471, 0.2838, 0.7471, 0.2838, 0.5029, 0.2995, 0.5029, 0.2995, 0.7471, 0.3641, 0.7464, 0.364, 0.5036, 0.6362, 0.5029, 0.6359, 0.7464, 0.6973, 0.7464, 0.6973, 0.5036, 0.7917, 0.5036, 0.7916, 0.5029, 0.7917, 0.7464, 0.7917, 0.7464, 0.4075, 0.5029, 0.4072, 0.7464, 0.5928, 0.7464, 0.5927, 0.5036, 0.8028, 0.5029, 0.8027, 0.7464, 0.8639, 0.7472, 0.8639, 0.5037, 0.1361, 0.5037, 0.1361, 0.7472, 0.2005, 0.7471, 0.2005, 0.5029, 0.2162, 0.5029, 0.2838, 0.5029, 0.2838, 0.7471, 0.2162, 0.7471, 0.2995, 0.5029, 0.3638, 0.5029, 0.3641, 0.7464, 0.2995, 0.7471, 0.636, 0.5036, 0.6972, 0.5029, 0.6973, 0.7464, 0.6359, 0.7464, 0.4073, 0.5036, 0.5925, 0.5029, 0.5928, 0.7464, 0.4072, 0.7464, 0.8027, 0.5036, 0.8639, 0.5029, 0.864, 0.7464, 0.8027, 0.7464, 0.8639, 0.5029, 0.8027, 0.5036, 0.7916, 0.5029, 0.7917, 0.5036, 0.8028, 0.5029, 0.6249, 0.2466, 0.5926, 0.2471, 0.4073, 0.2464, 0.1361, 0.5037, 0.2005, 0.5029, 0.2162, 0.5029, 0.2838, 0.5029, 0.2995, 0.5029, 0.364, 0.5036, 0.4075, 0.5029, 0.5927, 0.5036, 0.6362, 0.5029, 0.6973, 0.5036, 0.7084, 0.5029, 0.7083, 0.5036, 0.6972, 0.5029, 0.636, 0.5036, 0.5925, 0.5029, 0.4073, 0.5036, 0.3638, 0.5029, 0.2995, 0.5029, 0.2838, 0.5029, 0.2162, 0.5029, 0.2005, 0.5029, 0.136, 0.5036, 0.4074, 0.2463, 0.875, 0.5034, 0.4072, 0.7464, 0.4075, 0.5029, 0.364, 0.5036, 0.3641, 0.7464, 0.5927, 0.003553, 0.5926, 0.2471, 0.6249, 0.2466, 0.6249, 0.003905, 0.3641, 0.7464, 0.3638, 0.5029, 0.4073, 0.5036, 0.4072, 0.7464, 0.864, 0.7464, 0.8639, 0.5029, 0.875, 0.5034, 0.875, 0.7461, 0.4073, 0.003553, 0.4073, 0.2464, 0.5926, 0.2471, 0.5927, 0.003553, 0.7083, 0.7464, 0.7083, 0.5036, 0.7084, 0.5029, 0.7083, 0.7464, 0.4074, 0.002849, 0.5926, 0.002849, 0.5926, 0.2463, 0.4074, 0.2463, 0.6973, 0.7464, 0.7083, 0.7464, 0.7083, 0.7464, 0.6973, 0.7464, 0.6359, 0.7464, 0.5928, 0.7464, 0.4072, 0.7464, 0.3641, 0.7464, 0.2995, 0.7471, 0.2838, 0.7471, 0.2162, 0.7471, 0.2005, 0.7471, 0.136, 0.7464, 0.125, 0.7461, 0.5926, 0.002849, 0.864, 0.7464, 0.8027, 0.7464, 0.7917, 0.7464, 0.7917, 0.7464, 0.8027, 0.7464, 0.8639, 0.7472, 0.5927, 0.003553, 0.4073, 0.003553, 0.3751, 0.003905, 0.2005, 0.7471, 0.2162, 0.7471, 0.2838, 0.7471, 0.2995, 0.7471, 0.3641, 0.7464, 0.4072, 0.7464, 0.5928, 0.7464, 0.6359, 0.7464, 0.136, 0.5036, 0.136, 0.7464, 0.2005, 0.7471, 0.2005, 0.5029, 0.2838, 0.5029, 0.2995, 0.5029, 0.2995, 0.7471, 0.2838, 0.7471, 0.2005, 0.5029, 0.2162, 0.5029, 0.2162, 0.7471, 0.2005, 0.7471, 0.7917, 0.5036, 0.8028, 0.5029, 0.8027, 0.7464, 0.7917, 0.7464, 0.6973, 0.5036, 0.7084, 0.5029, 0.7083, 0.7464, 0.6973, 0.7464, 0.5927, 0.5036, 0.6362, 0.5029, 0.6359, 0.7464, 0.5928, 0.7464, 0.4073, 0.2464, 0.3749, 0.2476, 0.3751, 0.003905, 0.4073, 0.003553, 0.2995, 0.5029, 0.2838, 0.5029, 0.2838, 0.7471, 0.2995, 0.7471, 0.2162, 0.5029, 0.2005, 0.5029, 0.2005, 0.7471, 0.2162, 0.7471, 0.8027, 0.5036, 0.7916, 0.5029, 0.7917, 0.7464, 0.8027, 0.7464, 0.7083, 0.5036, 0.6972, 0.5029, 0.6973, 0.7464, 0.7083, 0.7464, 0.636, 0.5036, 0.5925, 0.5029, 0.5928, 0.7464, 0.6359, 0.7464, 0.136, 0.5036, 0.125, 0.5024, 0.125, 0.7461, 0.136, 0.7464, 0.2162, 0.5029, 0.2838, 0.5029, 0.2838, 0.7471, 0.2162, 0.7471, 0.2995, 0.5029, 0.364, 0.5036, 0.3641, 0.7464, 0.2995, 0.7471, 0.6362, 0.5029, 0.6973, 0.5036, 0.6973, 0.7464, 0.6359, 0.7464, 0.7917, 0.5036, 0.7917, 0.7464, 0.7917, 0.7464, 0.7916, 0.5029, 0.4075, 0.5029, 0.5927, 0.5036, 0.5928, 0.7464, 0.4072, 0.7464, 0.8028, 0.5029, 0.8639, 0.5037, 0.8639, 0.7472, 0.8027, 0.7464, 0.1361, 0.5037, 0.2005, 0.5029, 0.2005, 0.7471, 0.1361, 0.7472, 0.2162, 0.5029, 0.2162, 0.7471, 0.2838, 0.7471, 0.2838, 0.5029, 0.2995, 0.5029, 0.2995, 0.7471, 0.3641, 0.7464, 0.3638, 0.5029, 0.636, 0.5036, 0.6359, 0.7464, 0.6973, 0.7464, 0.6972, 0.5029, 0.4073, 0.5036, 0.4072, 0.7464, 0.5928, 0.7464, 0.5925, 0.5029, 0.8027, 0.5036, 0.8027, 0.7464, 0.864, 0.7464, 0.8639, 0.5029, 0.8639, 0.5029, 0.875, 0.5034, 0.4074, 0.2463, 0.136, 0.5036, 0.2005, 0.5029, 0.2162, 0.5029, 0.2838, 0.5029, 0.2995, 0.5029, 0.3638, 0.5029, 0.4073, 0.5036, 0.5925, 0.5029, 0.636, 0.5036, 0.6972, 0.5029, 0.7083, 0.5036, 0.7084, 0.5029, 0.6973, 0.5036, 0.6362, 0.5029, 0.5927, 0.5036, 0.4075, 0.5029, 0.364, 0.5036, 0.2995, 0.5029, 0.2838, 0.5029, 0.2162, 0.5029, 0.2005, 0.5029, 0.1361, 0.5037, 0.4073, 0.2464, 0.5926, 0.2471, 0.6249, 0.2466, 0.8028, 0.5029, 0.7917, 0.5036, 0.7916, 0.5029, 0.8027, 0.5036, 0.4072, 0.7464, 0.3641, 0.7464, 0.364, 0.5036, 0.4075, 0.5029, 0.5927, 0.003553, 0.6249, 0.003905, 0.6249, 0.2466, 0.5926, 0.2471, 0.3641, 0.7464, 0.4072, 0.7464, 0.4073, 0.5036, 0.3638, 0.5029, 0.864, 0.7464, 0.875, 0.7461, 0.875, 0.5034, 0.8639, 0.5029, 0.4073, 0.003553, 0.5927, 0.003553, 0.5926, 0.2471, 0.4073, 0.2464, 0.7083, 0.7464, 0.7083, 0.7464, 0.7084, 0.5029, 0.7083, 0.5036, 0.4074, 0.002849, 0.4074, 0.2463, 0.5926, 0.2463, 0.5926, 0.002849, 0.5747, 0.125, 0.625, 0.125, 0.625, 0.25, 0.5747, 0.25, 0.5747, 0.25, 0.625, 0.25, 0.625, 0.5, 0.5747, 0.5, 0.625, 0.6986, 0.625, 0.625, 0.625, 0.625, 0.625, 0.6986, 0.5747, 0.75, 0.625, 0.75, 0.625, 1.0, 0.5747, 1.0, 0.125, 0.625, 0.375, 0.625, 0.375, 0.75, 0.125, 0.75, 0.625, 0.625, 0.875, 0.625, 0.875, 0.75, 0.625, 0.75, 0.375, 0.75, 0.5747, 0.75, 0.5747, 1.0, 0.375, 1.0, 0.375, 0.625, 0.5747, 0.625, 0.5747, 0.75, 0.375, 0.75, 0.375, 0.25, 0.5747, 0.25, 0.5747, 0.5, 0.375, 0.5, 0.375, 0.125, 0.5747, 0.125, 0.5747, 0.25, 0.375, 0.25, 0.5747, 0.625, 0.625, 0.625, 0.625, 0.75, 0.5747, 0.75, 0.5747, 0.625, 0.5747, 0.5, 0.5747, 0.5, 0.5747, 0.625, 0.625, 0.75, 0.5747, 0.75, 0.5747, 0.75, 0.625, 0.75, 0.5747, 0.5, 0.625, 0.5, 0.625, 0.5, 0.5747, 0.5, 0.5747, 0.75, 0.5747, 0.625, 0.5747, 0.625, 0.5747, 0.75, 0.5747, 0.5, 0.625, 0.5, 0.625, 0.625, 0.5747, 0.625, 0.375, 0.0, 0.5747, 0.0, 0.5747, 0.125, 0.375, 0.125, 0.375, 0.5, 0.5747, 0.5, 0.5747, 0.625, 0.375, 0.625, 0.625, 0.5, 0.875, 0.5, 0.875, 0.625, 0.625, 0.625, 0.125, 0.5, 0.375, 0.5, 0.375, 0.625, 0.125, 0.625, 0.625, 0.5514, 0.625, 0.5514, 0.625, 0.5514, 0.625, 0.5514, 0.5747, 0.0, 0.625, 0.0, 0.625, 0.125, 0.5747, 0.125, 0.625, 0.625, 0.625, 0.5514, 0.625, 0.5514, 0.625, 0.625, 0.5747, 0.75, 0.5747, 0.625, 0.5747, 0.625, 0.5747, 0.75, 0.5747, 0.5, 0.625, 0.5, 0.625, 0.5, 0.5747, 0.5, 0.625, 0.75, 0.5747, 0.75, 0.5747, 0.75, 0.625, 0.75, 0.5747, 0.625, 0.5747, 0.5, 0.5747, 0.5, 0.5747, 0.625, 0.625, 0.5514, 0.625, 0.5514, 0.625, 0.5514, 0.625, 0.5514, 0.625, 0.6986, 0.625, 0.625, 0.625, 0.625, 0.625, 0.75, 0.625, 0.625, 0.625, 0.6986, 0.625, 0.75, 0.625, 0.625, 0.625, 0.6986, 0.625, 0.6986, 0.625, 0.75, 0.625, 0.75, 0.625, 0.5514, 0.625, 0.5514, 0.625, 0.5, 0.625, 0.5, 0.625, 0.625, 0.625, 0.5514, 0.625, 0.5, 0.625, 0.625, 0.625, 0.5514, 0.625, 0.625, 0.625, 0.625, 0.625, 0.5, 0.625, 0.6986, 0.625, 0.6986, 0.625, 0.75, 0.625, 0.75, 0.625, 0.5514, 0.625, 0.5514, 0.625, 0.5, 0.625, 0.5, 0.625, 0.625, 0.625, 0.6986, 0.625, 0.6986, 0.625, 0.625, 0.625, 0.5514, 0.625, 0.625, 0.625, 0.625, 0.625, 0.5514, 0.625, 0.5514, 0.625, 0.625, 0.625, 0.625, 0.625, 0.5514, 0.625, 0.625, 0.625, 0.6986, 0.625, 0.6986, 0.625, 0.625, 0.625, 0.6986, 0.625, 0.6986, 0.625, 0.6986, 0.625, 0.6986, 0.625, 0.5514, 0.625, 0.625, 0.625, 0.625, 0.625, 0.5514, 0.625, 0.6986, 0.625, 0.6986, 0.625, 0.6986, 0.625, 0.6986, 0.625, 0.625, 0.625, 0.6986, 0.625, 0.6986, 0.625, 0.625, 0.5747, 0.125, 0.5747, 0.25, 0.625, 0.25, 0.625, 0.125, 0.5747, 0.25, 0.5747, 0.5, 0.625, 0.5, 0.625, 0.25, 0.625, 0.6986, 0.625, 0.6986, 0.625, 0.625, 0.625, 0.625, 0.5747, 0.75, 0.5747, 1.0, 0.625, 1.0, 0.625, 0.75, 0.125, 0.625, 0.125, 0.75, 0.375, 0.75, 0.375, 0.625, 0.625, 0.625, 0.625, 0.75, 0.875, 0.75, 0.875, 0.625, 0.375, 0.75, 0.375, 1.0, 0.5747, 1.0, 0.5747, 0.75, 0.375, 0.625, 0.375, 0.75, 0.5747, 0.75, 0.5747, 0.625, 0.375, 0.25, 0.375, 0.5, 0.5747, 0.5, 0.5747, 0.25, 0.375, 0.125, 0.375, 0.25, 0.5747, 0.25, 0.5747, 0.125, 0.5747, 0.625, 0.5747, 0.75, 0.625, 0.75, 0.625, 0.625, 0.5747, 0.625, 0.5747, 0.625, 0.5747, 0.5, 0.5747, 0.5, 0.625, 0.75, 0.625, 0.75, 0.5747, 0.75, 0.5747, 0.75, 0.5747, 0.5, 0.5747, 0.5, 0.625, 0.5, 0.625, 0.5, 0.5747, 0.75, 0.5747, 0.75, 0.5747, 0.625, 0.5747, 0.625, 0.5747, 0.5, 0.5747, 0.625, 0.625, 0.625, 0.625, 0.5, 0.375, 0.0, 0.375, 0.125, 0.5747, 0.125, 0.5747, 0.0, 0.375, 0.5, 0.375, 0.625, 0.5747, 0.625, 0.5747, 0.5, 0.625, 0.5, 0.625, 0.625, 0.875, 0.625, 0.875, 0.5, 0.125, 0.5, 0.125, 0.625, 0.375, 0.625, 0.375, 0.5, 0.625, 0.5514, 0.625, 0.5514, 0.625, 0.5514, 0.625, 0.5514, 0.5747, 0.0, 0.5747, 0.125, 0.625, 0.125, 0.625, 0.0, 0.625, 0.625, 0.625, 0.625, 0.625, 0.5514, 0.625, 0.5514, 0.5747, 0.75, 0.5747, 0.75, 0.5747, 0.625, 0.5747, 0.625, 0.5747, 0.5, 0.5747, 0.5, 0.625, 0.5, 0.625, 0.5, 0.625, 0.75, 0.625, 0.75, 0.5747, 0.75, 0.5747, 0.75, 0.5747, 0.625, 0.5747, 0.625, 0.5747, 0.5, 0.5747, 0.5, 0.625, 0.5514, 0.625, 0.5514, 0.625, 0.5514, 0.625, 0.5514, 0.625, 0.6986, 0.625, 0.75, 0.625, 0.625, 0.625, 0.625, 0.625, 0.625, 0.625, 0.625, 0.625, 0.75, 0.625, 0.6986, 0.625, 0.6986, 0.625, 0.75, 0.625, 0.75, 0.625, 0.6986, 0.625, 0.5514, 0.625, 0.5, 0.625, 0.5, 0.625, 0.5514, 0.625, 0.625, 0.625, 0.625, 0.625, 0.5, 0.625, 0.5514, 0.625, 0.5514, 0.625, 0.5, 0.625, 0.625, 0.625, 0.625, 0.625, 0.6986, 0.625, 0.75, 0.625, 0.75, 0.625, 0.6986, 0.625, 0.5514, 0.625, 0.5, 0.625, 0.5, 0.625, 0.5514, 0.625, 0.625, 0.625, 0.625, 0.625, 0.6986, 0.625, 0.6986, 0.625, 0.5514, 0.625, 0.5514, 0.625, 0.625, 0.625, 0.625, 0.625, 0.5514, 0.625, 0.5514, 0.625, 0.625, 0.625, 0.625, 0.625, 0.625, 0.625, 0.625, 0.625, 0.6986, 0.625, 0.6986, 0.625, 0.6986, 0.625, 0.6986, 0.625, 0.6986, 0.625, 0.6986, 0.625, 0.5514, 0.625, 0.5514, 0.625, 0.625, 0.625, 0.625, 0.625, 0.6986, 0.625, 0.6986, 0.625, 0.6986, 0.625, 0.6986, 0.625, 0.625, 0.625, 0.625, 0.625, 0.6986, 0.625, 0.6986, 0.5747, 0.125, 0.625, 0.125, 0.625, 0.25, 0.5747, 0.25, 0.5747, 0.25, 0.625, 0.25, 0.625, 0.5, 0.5747, 0.5, 0.625, 0.6986, 0.625, 0.625, 0.625, 0.625, 0.625, 0.6986, 0.5747, 0.75, 0.625, 0.75, 0.625, 1.0, 0.5747, 1.0, 0.125, 0.625, 0.375, 0.625, 0.375, 0.75, 0.125, 0.75, 0.625, 0.625, 0.875, 0.625, 0.875, 0.75, 0.625, 0.75, 0.375, 0.75, 0.5747, 0.75, 0.5747, 1.0, 0.375, 1.0, 0.375, 0.625, 0.5747, 0.625, 0.5747, 0.75, 0.375, 0.75, 0.375, 0.25, 0.5747, 0.25, 0.5747, 0.5, 0.375, 0.5, 0.375, 0.125, 0.5747, 0.125, 0.5747, 0.25, 0.375, 0.25, 0.5747, 0.625, 0.625, 0.625, 0.625, 0.75, 0.5747, 0.75, 0.5747, 0.625, 0.5747, 0.5, 0.5747, 0.5, 0.5747, 0.625, 0.625, 0.75, 0.5747, 0.75, 0.5747, 0.75, 0.625, 0.75, 0.5747, 0.5, 0.625, 0.5, 0.625, 0.5, 0.5747, 0.5, 0.5747, 0.75, 0.5747, 0.625, 0.5747, 0.625, 0.5747, 0.75, 0.5747, 0.5, 0.625, 0.5, 0.625, 0.625, 0.5747, 0.625, 0.375, 0.0, 0.5747, 0.0, 0.5747, 0.125, 0.375, 0.125, 0.375, 0.5, 0.5747, 0.5, 0.5747, 0.625, 0.375, 0.625, 0.625, 0.5, 0.875, 0.5, 0.875, 0.625, 0.625, 0.625, 0.125, 0.5, 0.375, 0.5, 0.375, 0.625, 0.125, 0.625, 0.625, 0.5514, 0.625, 0.5514, 0.625, 0.5514, 0.625, 0.5514, 0.5747, 0.0, 0.625, 0.0, 0.625, 0.125, 0.5747, 0.125, 0.625, 0.625, 0.625, 0.5514, 0.625, 0.5514, 0.625, 0.625, 0.5747, 0.75, 0.5747, 0.625, 0.5747, 0.625, 0.5747, 0.75, 0.5747, 0.5, 0.625, 0.5, 0.625, 0.5, 0.5747, 0.5, 0.625, 0.75, 0.5747, 0.75, 0.5747, 0.75, 0.625, 0.75, 0.5747, 0.625, 0.5747, 0.5, 0.5747, 0.5, 0.5747, 0.625, 0.625, 0.5514, 0.625, 0.5514, 0.625, 0.5514, 0.625, 0.5514, 0.625, 0.6986, 0.625, 0.625, 0.625, 0.625, 0.625, 0.75, 0.625, 0.625, 0.625, 0.6986, 0.625, 0.75, 0.625, 0.625, 0.625, 0.6986, 0.625, 0.6986, 0.625, 0.75, 0.625, 0.75, 0.625, 0.5514, 0.625, 0.5514, 0.625, 0.5, 0.625, 0.5, 0.625, 0.625, 0.625, 0.5514, 0.625, 0.5, 0.625, 0.625, 0.625, 0.5514, 0.625, 0.625, 0.625, 0.625, 0.625, 0.5, 0.625, 0.6986, 0.625, 0.6986, 0.625, 0.75, 0.625, 0.75, 0.625, 0.5514, 0.625, 0.5514, 0.625, 0.5, 0.625, 0.5, 0.625, 0.625, 0.625, 0.6986, 0.625, 0.6986, 0.625, 0.625, 0.625, 0.5514, 0.625, 0.625, 0.625, 0.625, 0.625, 0.5514, 0.625, 0.5514, 0.625, 0.625, 0.625, 0.625, 0.625, 0.5514, 0.625, 0.625, 0.625, 0.6986, 0.625, 0.6986, 0.625, 0.625, 0.625, 0.6986, 0.625, 0.6986, 0.625, 0.6986, 0.625, 0.6986, 0.625, 0.5514, 0.625, 0.625, 0.625, 0.625, 0.625, 0.5514, 0.625, 0.6986, 0.625, 0.6986, 0.625, 0.6986, 0.625, 0.6986, 0.625, 0.625, 0.625, 0.6986, 0.625, 0.6986, 0.625, 0.625, 0.5747, 0.125, 0.5747, 0.25, 0.625, 0.25, 0.625, 0.125, 0.5747, 0.25, 0.5747, 0.5, 0.625, 0.5, 0.625, 0.25, 0.625, 0.6986, 0.625, 0.6986, 0.625, 0.625, 0.625, 0.625, 0.5747, 0.75, 0.5747, 1.0, 0.625, 1.0, 0.625, 0.75, 0.125, 0.625, 0.125, 0.75, 0.375, 0.75, 0.375, 0.625, 0.625, 0.625, 0.625, 0.75, 0.875, 0.75, 0.875, 0.625, 0.375, 0.75, 0.375, 1.0, 0.5747, 1.0, 0.5747, 0.75, 0.375, 0.625, 0.375, 0.75, 0.5747, 0.75, 0.5747, 0.625, 0.375, 0.25, 0.375, 0.5, 0.5747, 0.5, 0.5747, 0.25, 0.375, 0.125, 0.375, 0.25, 0.5747, 0.25, 0.5747, 0.125, 0.5747, 0.625, 0.5747, 0.75, 0.625, 0.75, 0.625, 0.625, 0.5747, 0.625, 0.5747, 0.625, 0.5747, 0.5, 0.5747, 0.5, 0.625, 0.75, 0.625, 0.75, 0.5747, 0.75, 0.5747, 0.75, 0.5747, 0.5, 0.5747, 0.5, 0.625, 0.5, 0.625, 0.5, 0.5747, 0.75, 0.5747, 0.75, 0.5747, 0.625, 0.5747, 0.625, 0.5747, 0.5, 0.5747, 0.625, 0.625, 0.625, 0.625, 0.5, 0.375, 0.0, 0.375, 0.125, 0.5747, 0.125, 0.5747, 0.0, 0.375, 0.5, 0.375, 0.625, 0.5747, 0.625, 0.5747, 0.5, 0.625, 0.5, 0.625, 0.625, 0.875, 0.625, 0.875, 0.5, 0.125, 0.5, 0.125, 0.625, 0.375, 0.625, 0.375, 0.5, 0.625, 0.5514, 0.625, 0.5514, 0.625, 0.5514, 0.625, 0.5514, 0.5747, 0.0, 0.5747, 0.125, 0.625, 0.125, 0.625, 0.0, 0.625, 0.625, 0.625, 0.625, 0.625, 0.5514, 0.625, 0.5514, 0.5747, 0.75, 0.5747, 0.75, 0.5747, 0.625, 0.5747, 0.625, 0.5747, 0.5, 0.5747, 0.5, 0.625, 0.5, 0.625, 0.5, 0.625, 0.75, 0.625, 0.75, 0.5747, 0.75, 0.5747, 0.75, 0.5747, 0.625, 0.5747, 0.625, 0.5747, 0.5, 0.5747, 0.5, 0.625, 0.5514, 0.625, 0.5514, 0.625, 0.5514, 0.625, 0.5514, 0.625, 0.6986, 0.625, 0.75, 0.625, 0.625, 0.625, 0.625, 0.625, 0.625, 0.625, 0.625, 0.625, 0.75, 0.625, 0.6986, 0.625, 0.6986, 0.625, 0.75, 0.625, 0.75, 0.625, 0.6986, 0.625, 0.5514, 0.625, 0.5, 0.625, 0.5, 0.625, 0.5514, 0.625, 0.625, 0.625, 0.625, 0.625, 0.5, 0.625, 0.5514, 0.625, 0.5514, 0.625, 0.5, 0.625, 0.625, 0.625, 0.625, 0.625, 0.6986, 0.625, 0.75, 0.625, 0.75, 0.625, 0.6986, 0.625, 0.5514, 0.625, 0.5, 0.625, 0.5, 0.625, 0.5514, 0.625, 0.625, 0.625, 0.625, 0.625, 0.6986, 0.625, 0.6986, 0.625, 0.5514, 0.625, 0.5514, 0.625, 0.625, 0.625, 0.625, 0.625, 0.5514, 0.625, 0.5514, 0.625, 0.625, 0.625, 0.625, 0.625, 0.625, 0.625, 0.625, 0.625, 0.6986, 0.625, 0.6986, 0.625, 0.6986, 0.625, 0.6986, 0.625, 0.6986, 0.625, 0.6986, 0.625, 0.5514, 0.625, 0.5514, 0.625, 0.625, 0.625, 0.625, 0.625, 0.6986, 0.625, 0.6986, 0.625, 0.6986, 0.625, 0.6986, 0.625, 0.625, 0.625, 0.625, 0.625, 0.6986, 0.625, 0.6986])
me_cube.materials.append(mat_material_001)
me_cube.materials.append(mat_material_002)
me_cube.materials.append(mat_material_003)
me_cube.materials.append(mat_material_004)
me_cube.use_remesh_preserve_volume = False
me_cube.use_remesh_preserve_attributes = False
me_cube.use_mirror_vertex_groups = False
me_cube.update()

# ---- objects
ob_light = bpy.data.objects.new('Light', light_light)
ob_camera = bpy.data.objects.new('Camera', cam_camera)
ob_railway = bpy.data.objects.new('Railway', me_cube)

# ---- transforms, parenting, visibility, modifiers, constraints
ob_light.location = (1.159, 0.8097, 3.044)
ob_light.rotation_euler = (0.6503, 0.05522, 1.866)
ob_light.lock_rotations_4d = False
ob_light.empty_display_type = 'ARROWS'
ob_light.color = (0.0, 0.0, 0.0, 0.0)
ob_light.lineart.crease_threshold = 0.0
ob_camera.location = (0.5915, -4.043, 0.9896)
ob_camera.rotation_euler = (1.382, -1.246e-07, 0.1326)
ob_camera.lock_rotations_4d = False
ob_camera.empty_display_type = 'ARROWS'
ob_camera.color = (0.0, 0.0, 0.0, 0.0)
ob_camera.display_type = 'WIRE'
ob_camera.lineart.crease_threshold = 0.0
ob_railway.location = (0.0, 0.0, 0.0)
ob_railway.lock_rotations_4d = False
ob_railway.empty_display_type = 'ARROWS'
ob_railway.lineart.crease_threshold = 0.0
_m = ob_railway.modifiers.new('Array', 'ARRAY')
_m.count = 20
_m.constant_offset_displace = (0.0, 0.0, 0.0)
_m.relative_offset_displace = (0.0, 1.0, 0.0)
_m = ob_railway.modifiers.new('Auto Smooth', 'NODES')
_m.node_group = ng_auto_smooth
_gi = [s.identifier for s in ng_auto_smooth.interface.items_tree if s.item_type == 'SOCKET' and s.in_out == 'INPUT']
_m[_gi[1]] = 1.047  # Angle

# ---- collection membership
col_collection.objects.link(ob_light)
col_collection.objects.link(ob_camera)
col_collection.objects.link(ob_railway)

# ---- scene / render settings (as saved in the file)
scene.camera = ob_camera
scene.frame_start = 1; scene.frame_end = 250; scene.frame_set(1)
scene.render.engine = 'BLENDER_EEVEE_NEXT'
scene.cycles.use_denoising = False
scene.cycles.samples = 128
scene.cycles.sampling_pattern = 'TABULATED_SOBOL'
scene.cycles.use_adaptive_sampling = False
scene.cycles.use_light_tree = False
scene.eevee.use_gtao = True
scene.view_settings.view_transform = 'Filmic'
bpy.context.view_layer.update()
